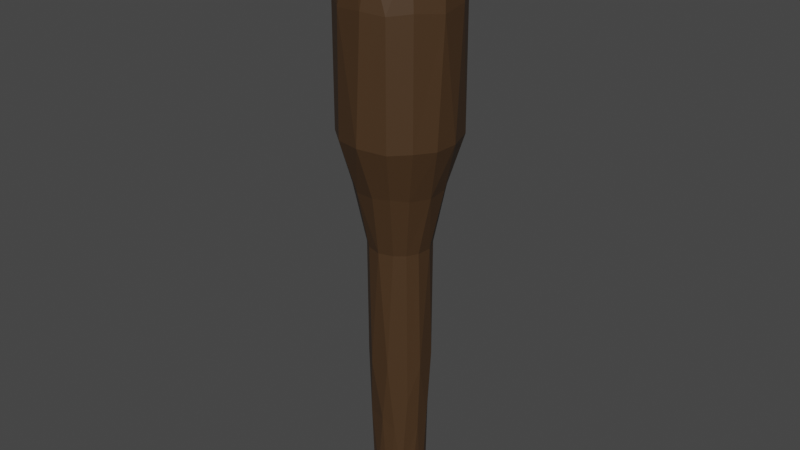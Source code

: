 # Source: lagat.blend  (saved by Blender 3.2.14; exported with 4.5.12 LTS)
import bpy
from mathutils import Matrix  # noqa: F401  (used for matrix-valued properties, if any)

bpy.ops.wm.read_factory_settings(use_empty=True)
scene = bpy.context.scene
scene.name = 'Scene'

# ---- collections
col_collection = bpy.data.collections.new('Collection'); scene.collection.children.link(col_collection)

# ---- materials (node trees are filled in below, after node groups)
mat_material = bpy.data.materials.new('Material')
mat_material.use_transparent_shadow = False

# ---- material node trees
mat_material.use_nodes = True; mat_material.node_tree.nodes.clear()
_N = mat_material.node_tree.nodes; _L = mat_material.node_tree.links
n0 = _N.new('ShaderNodeBsdfPrincipled'); n0.name = 'Principled BSDF'; n0.location = (10, 300)
n0.distribution = 'GGX'
n0.subsurface_method = 'RANDOM_WALK_SKIN'
n0.inputs[0].default_value = (0.06372, 0.03293, 0.01361, 1.0)
n0.inputs[3].default_value = 1.45
n0.inputs[27].default_value = (0.0, 0.0, 0.0, 1.0)
n0.inputs[28].default_value = 1.0
n1 = _N.new('ShaderNodeOutputMaterial'); n1.name = 'Material Output'; n1.location = (300, 300)
_L.new(n0.outputs[0], n1.inputs[0])
n1.is_active_output = True

# ---- world
world_world = bpy.data.worlds.new('World'); scene.world = world_world
world_world.use_nodes = True; world_world.node_tree.nodes.clear()
_N = world_world.node_tree.nodes; _L = world_world.node_tree.links
n0 = _N.new('ShaderNodeOutputWorld'); n0.name = 'World Output'; n0.location = (300, 300)
n1 = _N.new('ShaderNodeBackground'); n1.name = 'Background'; n1.location = (10, 300)
n1.inputs[0].default_value = (0.05088, 0.05088, 0.05088, 1.0)
_L.new(n1.outputs[0], n0.inputs[0])
n0.is_active_output = True
world_world.color = (0.05088, 0.05088, 0.05088)
world_world.use_sun_shadow = False
world_world.sun_shadow_jitter_overblur = 0.0

# ---- meshes
me_cylinder = bpy.data.meshes.new('Cylinder')
me_cylinder.from_pydata([(0.1972, 0.6182, 0.6191), (0.333, 0.4984, -0.01357), (0.5011, 0.4047, 0.6779), (0.6031, 0.09919, -0.01139), (0.5491, -0.2583, -0.01017), (-0.1564, -0.5732, -0.01354), (-0.5801, -0.1957, -0.01367), (-0.4095, -0.4967, 0.6769), (-0.6202, -0.1978, 0.6079), (-0.6811, 0.1229, 2.32), (-0.5962, 0.2555, 0.6604), (-0.144, 0.5933, -0.009687), (-0.05988, 0.1268, 15.01), (1.357, 0.4116, 12.82), (1.412, 0.1378, 9.822), (1.021, 0.307, 8.586), (0.02678, -0.6925, 2.494), (-8.251e-07, -1.433, 9.849), (0.1336, -1.412, 12.81), (0.1019, -1.061, 8.586), (-0.715, 0.2955, 4.048), (-1.414, 0.1392, 9.838), (-1.403, 0.2697, 12.8), (-1.058, 0.1042, 8.576), (0.6697, 1.253, 9.838), (0.6684, 1.25, 12.82), (0.7591, 0.7591, 8.584), (0.4106, 0.641, 7.1), (1.098, -0.9012, 9.838), (1.096, -0.8995, 12.82), (0.8218, -0.6744, 8.576), (0.4466, -0.4799, 0.8845), (-0.6735, -0.3605, 4.082), (-1.098, -0.9012, 9.838), (-1.096, -0.8995, 12.82), (-0.8218, -0.6744, 8.576), (-0.2896, 0.6985, 4.099), (-0.3889, 1.229, 14.06), (-0.6684, 1.25, 12.82), (-0.411, 1.355, 9.805), (-0.5011, 0.9376, 8.576), (-0.3032, 0.6984, 7.102), (1.268, -0.1316, 14.05), (1.404, -0.2792, 12.74), (1.045, -0.2144, 8.557), (0.7392, -0.147, 4.002), (-0.5557, -1.317, 12.76), (-0.414, -0.9827, 8.557), (-0.2884, -0.6963, 4.002), (-0.1641, -0.6335, 0.8675), (-1.054, 0.7305, 14.04), (-1.246, 0.6782, 9.814), (-0.8926, 0.5964, 8.584), (1.137, 0.6186, 14.05), (1.097, 0.9005, 12.76), (1.189, 0.7926, 9.819), (0.6793, 0.3493, 4.151), (0.4267, 0.5539, 2.47), (0.6691, -1.252, 12.76), (0.6674, -1.249, 9.805), (0.5068, -0.9482, 8.625), (0.2214, -0.7312, 4.082), (0.3251, -0.6046, 2.238), (-1.296, -0.1157, 14.04), (-1.358, -0.412, 12.76), (-1.355, -0.411, 9.805), (-1.029, -0.3121, 8.625), (-0.6605, -0.2004, 2.37), (3.96e-07, 1.431, 12.74), (-0.1051, 1.064, 8.599), (-0.05712, 0.6971, 2.278), (1.355, -0.411, 9.805), (0.6743, -0.1415, 2.272), (-0.6674, -1.249, 9.805), (-0.4482, -0.5413, 2.457), (-1.101, 0.8963, 12.78), (-0.4627, 0.5189, 2.323), (0.6617, 0.2093, 2.324), (0.2579, -1.255, 14.05), (0.2317, 0.731, 4.151), (0.1378, 1.412, 9.822), (0.4736, 1.19, 14.06), (0.3099, 1.023, 8.599), (0.9864, -0.8295, 14.06), (0.579, -0.4204, 3.085), (-0.893, -0.9183, 14.06), (-0.8879, 1.106, 9.83), (0.1221, -0.5992, -0.01149), (-0.4432, 0.4121, -0.01219), (0.7477, 0.1487, 7.088), (1.211e-07, -0.7624, 7.088), (-0.7477, 0.1487, 7.088), (0.585, -0.4801, 7.096), (-0.585, -0.4801, 7.096), (0.6003, 0.461, 7.107), (0.3568, -0.6674, 7.096), (-0.7242, -0.2197, 7.096), (0.0233, 0.7608, 7.096), (0.7242, -0.2197, 7.096), (-0.3568, -0.6674, 7.096), (-0.585, 0.4801, 7.096), (0.9809, 0.08474, 14.42), (-0.02382, -0.1222, 15.02), (-0.9874, 0.2046, 14.38), (0.09914, 0.0892, 15.01), (-0.1995, -0.03969, 14.98), (-0.3594, 0.7767, 14.54), (0.2971, 0.9387, 14.42), (0.2284, 0.5676, 14.73), (0.1747, -0.09493, 14.99), (-0.245, -1.222, 14.13), (-0.7345, 0.4353, 14.54), (0.5402, -0.6802, 14.52), (0.793, -0.2951, 14.55), (-0.3347, -0.5121, 14.73), (-0.8353, -0.2122, 14.53), (0.7446, 0.4308, 14.54), (0.1958, -0.8331, 14.53), (-0.6956, -0.6956, 14.41)], [], [(57, 2, 0), (3, 72, 4), (62, 87, 31), (9, 10, 8), (10, 76, 88), (76, 11, 88), (100, 41, 36, 20), (109, 104, 102), (76, 20, 36), (86, 75, 38), (74, 48, 32), (0, 70, 57), (79, 97, 27), (82, 80, 24), (87, 62, 16), (61, 95, 90), (56, 94, 89), (55, 54, 13), (52, 51, 86), (51, 75, 86), (49, 74, 7), (43, 42, 83), (70, 36, 79), (69, 39, 80), (69, 80, 82), (2, 57, 77), (9, 20, 76), (91, 52, 100), (16, 48, 74), (90, 47, 99), (17, 46, 73), (77, 45, 72), (89, 44, 98), (14, 43, 71), (76, 36, 70), (40, 39, 69), (38, 37, 68), (74, 32, 67), (84, 61, 62), (29, 83, 58), (57, 79, 56), (79, 27, 56), (27, 26, 94), (21, 22, 51), (22, 63, 50), (61, 90, 48), (90, 19, 47), (19, 17, 47), (17, 18, 46), (3, 77, 72), (56, 89, 45), (89, 15, 44), (15, 14, 44), (76, 70, 11), (86, 38, 39), (7, 74, 8), (82, 24, 26), (87, 16, 49), (55, 13, 14), (10, 88, 6), (7, 6, 5), (4, 31, 87), (2, 3, 1), (11, 0, 1), (114, 102, 105), (53, 116, 101), (111, 12, 106), (85, 110, 118), (37, 106, 107), (106, 108, 107), (106, 12, 108), (112, 109, 117), (108, 104, 116), (50, 103, 111), (114, 105, 115), (107, 108, 116), (63, 103, 50), (117, 102, 114), (53, 101, 42), (116, 109, 113), (83, 113, 112), (113, 109, 112), (103, 115, 111), (116, 104, 109), (2, 77, 3), (72, 31, 4), (6, 88, 11, 1, 3, 4, 87, 5), (104, 12, 102), (105, 102, 12), (52, 40, 41, 100), (50, 37, 38, 75), (40, 52, 86), (99, 93, 32, 48), (47, 35, 93, 99), (73, 33, 35, 47), (46, 34, 33, 73), (98, 92, 84, 45), (34, 46, 85), (31, 72, 84), (84, 72, 45), (44, 30, 92, 98), (71, 28, 30, 44), (43, 29, 28, 71), (68, 25, 24, 80), (29, 43, 83), (57, 70, 79), (27, 97, 82), (32, 20, 9, 67), (25, 68, 81), (9, 8, 67), (96, 91, 20, 32), (66, 23, 91, 96), (65, 21, 23, 66), (64, 22, 21, 65), (60, 19, 90, 95), (22, 64, 63), (16, 62, 61), (59, 17, 19, 60), (58, 18, 17, 59), (26, 15, 89, 94), (18, 58, 78), (77, 57, 56), (41, 97, 79, 36), (15, 26, 55), (13, 54, 53), (46, 110, 85), (0, 11, 70), (69, 97, 41, 40), (80, 39, 68), (97, 69, 82), (68, 37, 81), (58, 83, 78), (56, 27, 94), (10, 9, 76), (20, 91, 100), (51, 22, 75), (75, 22, 50), (49, 16, 74), (48, 90, 99), (47, 17, 73), (45, 89, 98), (44, 14, 71), (66, 96, 93, 35), (39, 38, 68), (8, 74, 67), (32, 93, 96), (65, 66, 35, 33), (64, 65, 33, 34), (63, 64, 34, 85), (95, 61, 84, 92), (31, 84, 62), (60, 95, 92, 30), (59, 60, 30, 28), (58, 59, 28, 29), (54, 55, 24, 25), (26, 24, 55), (53, 54, 25, 81), (51, 52, 23, 21), (91, 23, 52), (110, 46, 18, 78), (16, 61, 48), (42, 43, 13, 53), (77, 56, 45), (14, 13, 43), (111, 106, 37, 50), (40, 86, 39), (27, 82, 26), (15, 55, 14), (8, 10, 6), (7, 8, 6), (49, 7, 5), (87, 49, 5), (0, 2, 1), (113, 83, 42, 101), (108, 12, 104), (63, 115, 103), (117, 109, 102), (118, 110, 114), (117, 78, 83, 112), (81, 37, 107), (115, 63, 85, 118), (111, 105, 12), (116, 53, 81, 107), (118, 114, 115), (110, 117, 114), (101, 116, 113), (111, 115, 105), (78, 117, 110)])
_uv = me_cylinder.uv_layers.new(name='UVMap')
_uv.uv.foreach_set('vector', [0.8958, 1.0, 0.8594, 0.7524, 0.9376, 0.7648, 0.7702, 0.5018, 0.7164, 1.0, 0.6572, 0.5075, 0.5779, 1.0, 0.5614, 0.5101, 0.6145, 0.7952, 0.2208, 1.0, 0.1844, 0.7565, 0.294, 0.7502, 0.1844, 0.7565, 0.1105, 1.0, 0.1402, 0.5031, 0.1105, 1.0, 0.02745, 0.5031, 0.1402, 0.5031, 0.1406, 1.0, 0.07912, 1.0, 0.06392, 1.0, 0.1836, 1.0, 0.6709, 1.0, 0.8555, 1.0, 0.4669, 1.0, 0.1105, 1.0, 0.1836, 1.0, 0.06392, 1.0, 0.1077, 1.0, 0.1412, 1.0, 0.07812, 1.0, 0.3904, 1.0, 0.4337, 1.0, 0.3264, 1.0, 0.9376, 0.7648, 0.9907, 1.0, 0.8958, 1.0, 0.9505, 1.0, 0.9843, 1.0, 0.9217, 1.0, 0.9546, 1.0, 0.9845, 1.0, 0.9219, 1.0, 0.5614, 0.5101, 0.5779, 1.0, 0.5108, 1.0, 0.5486, 1.0, 0.5781, 1.0, 0.5013, 1.0, 0.824, 1.0, 0.8549, 1.0, 0.7825, 1.0, 0.8435, 1.0, 0.8594, 1.0, 0.7969, 1.0, 0.1566, 1.0, 0.1706, 1.0, 0.1077, 1.0, 0.1706, 1.0, 0.1412, 1.0, 0.1077, 1.0, 0.4551, 0.8009, 0.3904, 1.0, 0.3907, 0.7522, 0.719, 1.0, 0.7335, 1.0, 0.6387, 1.0, 0.01829, 1.0, 0.06392, 1.0, 0.0, 1.0, 0.0171, 1.0, 0.04688, 1.0, 0.0, 1.0, 1.0, 1.0, 0.9845, 1.0, 0.9546, 1.0, 0.8594, 0.7524, 0.8958, 1.0, 0.7993, 1.0, 0.2208, 1.0, 0.1836, 1.0, 0.1105, 1.0, 0.2188, 1.0, 0.1566, 1.0, 0.1406, 1.0, 0.5108, 1.0, 0.4337, 1.0, 0.3904, 1.0, 0.5013, 1.0, 0.436, 1.0, 0.4219, 1.0, 0.5002, 1.0, 0.4365, 1.0, 0.4219, 1.0, 0.7993, 1.0, 0.715, 1.0, 0.7164, 1.0, 0.7825, 1.0, 0.7173, 1.0, 0.7031, 1.0, 0.7655, 1.0, 0.719, 1.0, 0.7031, 1.0, 0.1105, 1.0, 0.06392, 1.0, 0.01829, 1.0, 0.07652, 1.0, 0.04688, 1.0, 0.0171, 1.0, 0.07812, 1.0, 0.04883, 1.0, 0.01037, 1.0, 0.3904, 1.0, 0.3264, 1.0, 0.2969, 1.0, 0.6489, 1.0, 0.5486, 1.0, 0.5779, 1.0, 0.6406, 1.0, 0.6387, 1.0, 0.5781, 1.0, 0.8958, 1.0, 0.9505, 1.0, 0.824, 1.0, 0.9505, 1.0, 0.9217, 1.0, 0.824, 1.0, 0.9217, 1.0, 0.8754, 1.0, 0.8549, 1.0, 0.2344, 1.0, 0.2199, 1.0, 0.1706, 1.0, 0.2199, 1.0, 0.2642, 1.0, 0.1536, 1.0, 0.5486, 1.0, 0.5013, 1.0, 0.4337, 1.0, 0.5013, 1.0, 0.5131, 1.0, 0.436, 1.0, 0.5131, 1.0, 0.5002, 1.0, 0.436, 1.0, 0.5002, 1.0, 0.515, 1.0, 0.4365, 1.0, 0.7702, 0.5018, 0.7993, 1.0, 0.7164, 1.0, 0.824, 1.0, 0.7825, 1.0, 0.715, 1.0, 0.7825, 1.0, 0.7943, 1.0, 0.7173, 1.0, 0.7943, 1.0, 0.7655, 1.0, 0.7173, 1.0, 0.1105, 1.0, 0.01829, 1.0, 0.02745, 0.5031, 0.1077, 1.0, 0.07812, 1.0, 0.04688, 1.0, 0.3907, 0.7522, 0.3904, 1.0, 0.294, 0.7502, 0.9546, 1.0, 0.9219, 1.0, 0.8754, 1.0, 0.5614, 0.5101, 0.5108, 1.0, 0.4551, 0.8009, 0.8435, 1.0, 0.7969, 1.0, 0.7655, 1.0, 0.1844, 0.7565, 0.1402, 0.5031, 0.3022, 0.5, 0.3907, 0.7522, 0.3022, 0.5, 0.4577, 0.5, 0.6572, 0.5075, 0.6145, 0.7952, 0.5614, 0.5101, 0.8594, 0.7524, 0.7702, 0.5018, 0.9065, 0.5, 1.0, 0.503, 0.9376, 0.7648, 0.9065, 0.5, 0.4071, 1.0, 0.4669, 1.0, 0.2815, 1.0, 0.8293, 1.0, 0.8368, 1.0, 0.7638, 1.0, 0.1617, 1.0, 0.09459, 1.0, 0.06772, 1.0, 0.3771, 1.0, 0.4588, 1.0, 0.3752, 1.0, 0.04883, 1.0, 0.06772, 1.0, 0.0, 1.0, 0.06772, 1.0, 0.0, 1.0, 0.0, 1.0, 0.06772, 1.0, 0.09459, 1.0, 0.0, 1.0, 0.6088, 1.0, 0.6709, 1.0, 0.5411, 1.0, 0.9383, 1.0, 0.8555, 1.0, 0.8368, 1.0, 0.1536, 1.0, 0.2175, 1.0, 0.1617, 1.0, 0.4071, 1.0, 0.2815, 1.0, 0.2902, 1.0, 0.9513, 1.0, 0.9383, 1.0, 0.8368, 1.0, 0.2642, 1.0, 0.2175, 1.0, 0.1536, 1.0, 0.5411, 1.0, 0.4669, 1.0, 0.4071, 1.0, 0.8293, 1.0, 0.7638, 1.0, 0.7335, 1.0, 0.8368, 1.0, 0.6709, 1.0, 0.6877, 1.0, 0.6387, 1.0, 0.6877, 1.0, 0.6088, 1.0, 0.6877, 1.0, 0.6709, 1.0, 0.6088, 1.0, 0.2175, 1.0, 0.2902, 1.0, 0.1617, 1.0, 0.8368, 1.0, 0.8555, 1.0, 0.6709, 1.0, 0.8594, 0.7524, 0.7993, 1.0, 0.7702, 0.5018, 0.7164, 1.0, 0.6145, 0.7952, 0.6572, 0.5075, 0.5355, 0.1769, 0.5693, 0.3984, 0.7096, 0.4833, 0.8782, 0.4425, 0.9824, 0.2797, 0.9468, 0.1187, 0.8408, 0.03115, 0.6885, 0.02392, 0.4228, 0.367, 0.1071, 0.4127, 0.2148, 0.08856, 0.2815, 1.0, 0.4669, 1.0, 0.09459, 1.0, 0.1566, 1.0, 0.07652, 1.0, 0.07912, 1.0, 0.1406, 1.0, 0.1536, 1.0, 0.04883, 1.0, 0.07812, 1.0, 0.1412, 1.0, 0.07652, 1.0, 0.1566, 1.0, 0.1077, 1.0, 0.4219, 1.0, 0.3594, 1.0, 0.3264, 1.0, 0.4337, 1.0, 0.436, 1.0, 0.3578, 1.0, 0.3594, 1.0, 0.4219, 1.0, 0.4219, 1.0, 0.3594, 1.0, 0.3578, 1.0, 0.436, 1.0, 0.4365, 1.0, 0.3594, 1.0, 0.3594, 1.0, 0.4219, 1.0, 0.7031, 1.0, 0.6406, 1.0, 0.6489, 1.0, 0.715, 1.0, 0.3594, 1.0, 0.4365, 1.0, 0.3771, 1.0, 0.6145, 0.7952, 0.7164, 1.0, 0.6489, 1.0, 0.6489, 1.0, 0.7164, 1.0, 0.715, 1.0, 0.7173, 1.0, 0.639, 1.0, 0.6406, 1.0, 0.7031, 1.0, 0.7031, 1.0, 0.6406, 1.0, 0.639, 1.0, 0.7173, 1.0, 0.719, 1.0, 0.6406, 1.0, 0.6406, 1.0, 0.7031, 1.0, 0.9844, 1.0, 0.9219, 1.0, 0.9219, 1.0, 0.9845, 1.0, 0.6406, 1.0, 0.719, 1.0, 0.6387, 1.0, 0.8958, 1.0, 0.9907, 1.0, 0.9505, 1.0, 0.9217, 1.0, 0.9843, 1.0, 0.9546, 1.0, 0.3264, 1.0, 0.1836, 1.0, 0.2208, 1.0, 0.2969, 1.0, 0.9219, 1.0, 0.9844, 1.0, 0.9396, 1.0, 0.2208, 1.0, 0.294, 0.7502, 0.2969, 1.0, 0.2969, 1.0, 0.2188, 1.0, 0.1836, 1.0, 0.3264, 1.0, 0.2974, 1.0, 0.2328, 1.0, 0.2188, 1.0, 0.2969, 1.0, 0.2969, 1.0, 0.2344, 1.0, 0.2328, 1.0, 0.2974, 1.0, 0.2969, 1.0, 0.2199, 1.0, 0.2344, 1.0, 0.2969, 1.0, 0.5787, 1.0, 0.5131, 1.0, 0.5013, 1.0, 0.5781, 1.0, 0.2199, 1.0, 0.2969, 1.0, 0.2642, 1.0, 0.5108, 1.0, 0.5779, 1.0, 0.5486, 1.0, 0.5781, 1.0, 0.5002, 1.0, 0.5131, 1.0, 0.5787, 1.0, 0.5781, 1.0, 0.515, 1.0, 0.5002, 1.0, 0.5781, 1.0, 0.8754, 1.0, 0.7943, 1.0, 0.7825, 1.0, 0.8549, 1.0, 0.515, 1.0, 0.5781, 1.0, 0.5322, 1.0, 0.7993, 1.0, 0.8958, 1.0, 0.824, 1.0, 0.07912, 1.0, 0.007994, 1.0, 0.0, 1.0, 0.06392, 1.0, 0.7943, 1.0, 0.8754, 1.0, 0.8435, 1.0, 0.7969, 1.0, 0.8594, 1.0, 0.8293, 1.0, 0.4365, 1.0, 0.4588, 1.0, 0.3771, 1.0, 0.0, 1.0, 0.02745, 0.5031, 0.01829, 1.0, 0.0171, 1.0, 0.007994, 1.0, 0.07912, 1.0, 0.07652, 1.0, 0.0, 1.0, 0.04688, 1.0, 0.01037, 1.0, 0.9843, 1.0, 1.0, 1.0, 0.9546, 1.0, 0.9844, 1.0, 1.0, 1.0, 0.9396, 1.0, 0.5781, 1.0, 0.6387, 1.0, 0.5322, 1.0, 0.824, 1.0, 0.9217, 1.0, 0.8549, 1.0, 0.1844, 0.7565, 0.2208, 1.0, 0.1105, 1.0, 0.1836, 1.0, 0.2188, 1.0, 0.1406, 1.0, 0.1706, 1.0, 0.2199, 1.0, 0.1412, 1.0, 0.1412, 1.0, 0.2199, 1.0, 0.1536, 1.0, 0.4551, 0.8009, 0.5108, 1.0, 0.3904, 1.0, 0.4337, 1.0, 0.5013, 1.0, 0.4219, 1.0, 0.436, 1.0, 0.5002, 1.0, 0.4219, 1.0, 0.715, 1.0, 0.7825, 1.0, 0.7031, 1.0, 0.7173, 1.0, 0.7655, 1.0, 0.7031, 1.0, 0.2974, 1.0, 0.2969, 1.0, 0.3594, 1.0, 0.3578, 1.0, 0.04688, 1.0, 0.07812, 1.0, 0.01037, 1.0, 0.294, 0.7502, 0.3904, 1.0, 0.2969, 1.0, 0.3264, 1.0, 0.3594, 1.0, 0.2969, 1.0, 0.2969, 1.0, 0.2974, 1.0, 0.3578, 1.0, 0.3594, 1.0, 0.2969, 1.0, 0.2969, 1.0, 0.3594, 1.0, 0.3594, 1.0, 0.2642, 1.0, 0.2969, 1.0, 0.3594, 1.0, 0.3771, 1.0, 0.5781, 1.0, 0.5486, 1.0, 0.6489, 1.0, 0.6406, 1.0, 0.6145, 0.7952, 0.6489, 1.0, 0.5779, 1.0, 0.5787, 1.0, 0.5781, 1.0, 0.6406, 1.0, 0.639, 1.0, 0.5781, 1.0, 0.5787, 1.0, 0.639, 1.0, 0.6406, 1.0, 0.5781, 1.0, 0.5781, 1.0, 0.6406, 1.0, 0.6406, 1.0, 0.8594, 1.0, 0.8435, 1.0, 0.9219, 1.0, 0.9219, 1.0, 0.8754, 1.0, 0.9219, 1.0, 0.8435, 1.0, 0.8293, 1.0, 0.8594, 1.0, 0.9219, 1.0, 0.9396, 1.0, 0.1706, 1.0, 0.1566, 1.0, 0.2328, 1.0, 0.2344, 1.0, 0.2188, 1.0, 0.2328, 1.0, 0.1566, 1.0, 0.4588, 1.0, 0.4365, 1.0, 0.515, 1.0, 0.5322, 1.0, 0.5108, 1.0, 0.5486, 1.0, 0.4337, 1.0, 0.7335, 1.0, 0.719, 1.0, 0.7969, 1.0, 0.8293, 1.0, 0.7993, 1.0, 0.824, 1.0, 0.715, 1.0, 0.7655, 1.0, 0.7969, 1.0, 0.719, 1.0, 0.1617, 1.0, 0.06772, 1.0, 0.04883, 1.0, 0.1536, 1.0, 0.07652, 1.0, 0.1077, 1.0, 0.04688, 1.0, 0.9217, 1.0, 0.9546, 1.0, 0.8754, 1.0, 0.7943, 1.0, 0.8435, 1.0, 0.7655, 1.0, 0.294, 0.7502, 0.1844, 0.7565, 0.3022, 0.5, 0.3907, 0.7522, 0.294, 0.7502, 0.3022, 0.5, 0.4551, 0.8009, 0.3907, 0.7522, 0.4577, 0.5, 0.5614, 0.5101, 0.4551, 0.8009, 0.4577, 0.5, 0.9376, 0.7648, 0.8594, 0.7524, 0.9065, 0.5, 0.6877, 1.0, 0.6387, 1.0, 0.7335, 1.0, 0.7638, 1.0, 0.9383, 1.0, 0.9939, 1.0, 0.8555, 1.0, 0.2642, 1.0, 0.2902, 1.0, 0.2175, 1.0, 0.5411, 1.0, 0.6709, 1.0, 0.4669, 1.0, 0.3752, 1.0, 0.4588, 1.0, 0.4071, 1.0, 0.5411, 1.0, 0.5322, 1.0, 0.6387, 1.0, 0.6088, 1.0, 0.9396, 1.0, 1.0, 1.0, 0.9513, 1.0, 0.2902, 1.0, 0.2642, 1.0, 0.3771, 1.0, 0.3752, 1.0, 0.1617, 1.0, 0.2815, 1.0, 0.09459, 1.0, 0.8368, 1.0, 0.8293, 1.0, 0.9396, 1.0, 0.9513, 1.0, 0.3752, 1.0, 0.4071, 1.0, 0.2902, 1.0, 0.4588, 1.0, 0.5411, 1.0, 0.4071, 1.0, 0.7638, 1.0, 0.8368, 1.0, 0.6877, 1.0, 0.1617, 1.0, 0.2902, 1.0, 0.2815, 1.0, 0.5322, 1.0, 0.5411, 1.0, 0.4588, 1.0])
me_cylinder.materials.append(mat_material)
me_cylinder.update()

# ---- objects
ob_cylinder = bpy.data.objects.new('Cylinder', me_cylinder)

# ---- transforms, parenting, visibility, modifiers, constraints
ob_cylinder.location = (0.0, 0.0, 0.0)
ob_cylinder.scale = (0.2979, 0.2979, 0.2979)

# ---- collection membership
col_collection.objects.link(ob_cylinder)

# ---- scene / render settings (as saved in the file)
scene.frame_start = 1; scene.frame_end = 250; scene.frame_set(1)
scene.render.engine = 'BLENDER_EEVEE_NEXT'
scene.cycles.sampling_pattern = 'TABULATED_SOBOL'
scene.cycles.use_light_tree = False
scene.view_settings.view_transform = 'Filmic'
bpy.context.view_layer.update()

# ---- added for rendering (the .blend has no active camera and no usable light): camera, sun
cam_auto = bpy.data.cameras.new('AutoCamera')
cam_auto.lens = 50.0
cam_auto.sensor_width = 36.0
cam_auto.clip_end = 1000.0
ob_auto_camera = bpy.data.objects.new('AutoCamera', cam_auto)
scene.collection.objects.link(ob_auto_camera)
ob_auto_camera.location = (4.28883, -5.14727, 5.66629)
ob_auto_camera.rotation_euler = (1.09748, -7.21219e-08, 0.694738)
scene.camera = ob_auto_camera
light_auto_sun = bpy.data.lights.new('AutoSun', 'SUN')
light_auto_sun.energy = 3.0
light_auto_sun.angle = 0.0523599
ob_auto_sun = bpy.data.objects.new('AutoSun', light_auto_sun)
scene.collection.objects.link(ob_auto_sun)
ob_auto_sun.rotation_euler = (0.872665, 0.174533, 0.523599)
bpy.context.view_layer.update()
